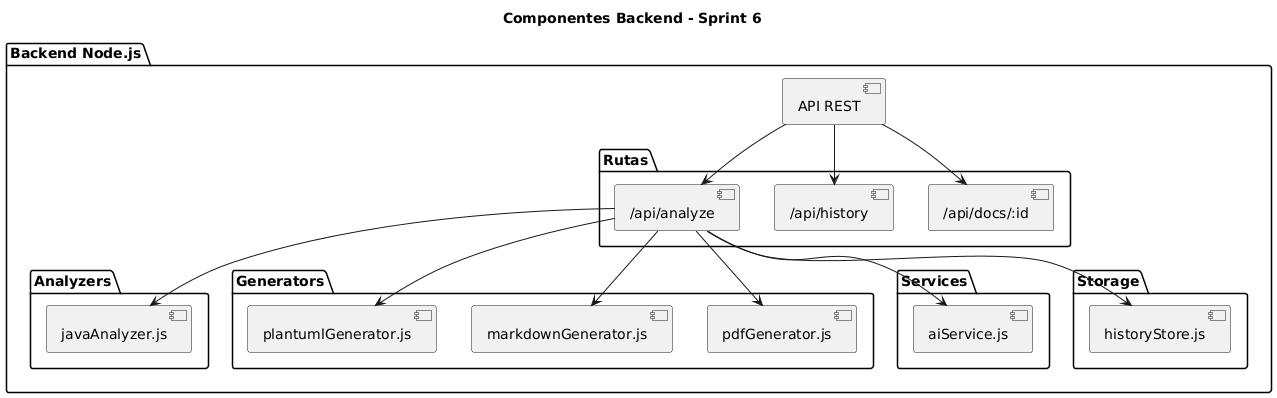

The diagram above was rendered by PlantUML. Its source (embedded in the PNG):
@startuml
title Componentes Backend - Sprint 6

package "Backend Node.js" {
  
  component "API REST" as API

  package "Rutas" {
    component "/api/analyze"
    component "/api/history"
    component "/api/docs/:id"
  }

  package "Analyzers" {
    component "javaAnalyzer.js"
  }

  package "Generators" {
    component "plantumlGenerator.js"
    component "markdownGenerator.js"
    component "pdfGenerator.js"
  }

  package "Services" {
    component "aiService.js"
  }

  package "Storage" {
    component "historyStore.js"
  }
}

API --> "/api/analyze"
API --> "/api/history"
API --> "/api/docs/:id"

"/api/analyze" --> "javaAnalyzer.js"
"/api/analyze" --> "plantumlGenerator.js"
"/api/analyze" --> "markdownGenerator.js"
"/api/analyze" --> "pdfGenerator.js"
"/api/analyze" --> "aiService.js"
"/api/analyze" --> "historyStore.js"
@enduml